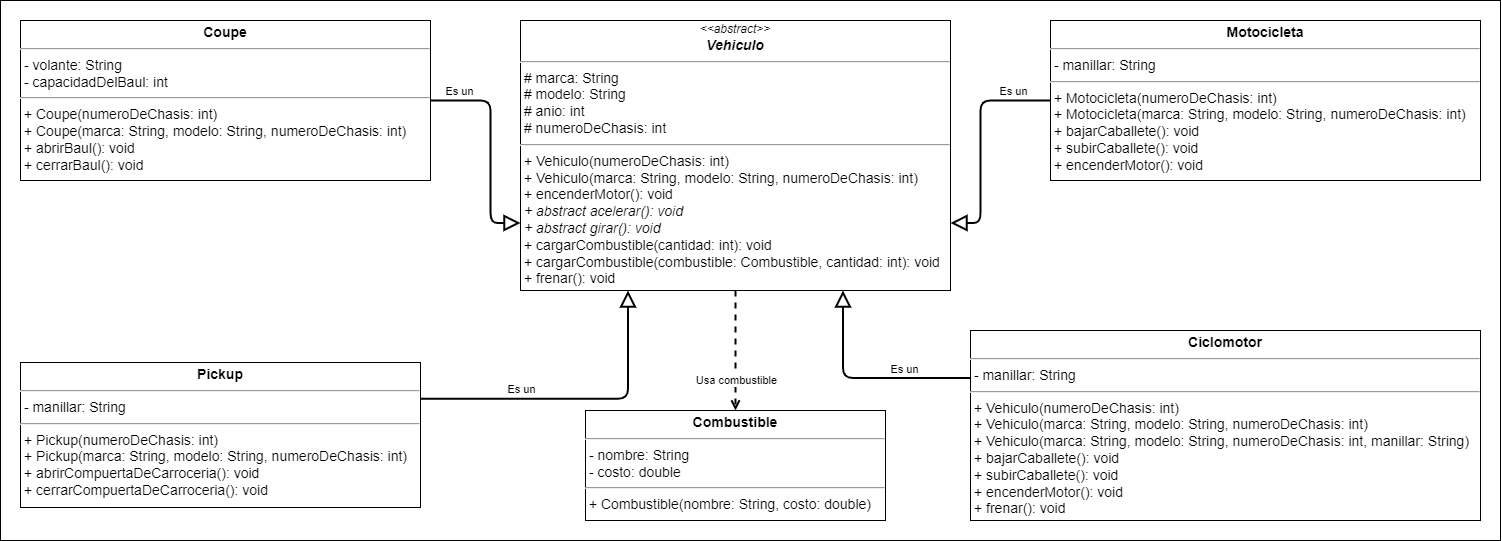

The diagram above was exported from draw.io. Its source (the exported page's mxGraphModel, read from the mxfile embedded in the PNG):
<mxGraphModel dx="1741" dy="2931" grid="1" gridSize="10" guides="1" tooltips="1" connect="1" arrows="1" fold="1" page="1" pageScale="1" pageWidth="827" pageHeight="1169" math="0" shadow="0">
  <root>
    <mxCell id="WIyWlLk6GJQsqaUBKTNV-0" />
    <mxCell id="WIyWlLk6GJQsqaUBKTNV-1" parent="WIyWlLk6GJQsqaUBKTNV-0" />
    <mxCell id="MvcSfsvhsIuprzJAYZkV-0" value="&lt;font style=&quot;font-size: 16px;&quot;&gt;&lt;font style=&quot;font-size: 16px;&quot;&gt;&lt;br&gt;&lt;/font&gt;&lt;/font&gt;" style="rounded=0;whiteSpace=wrap;html=1;align=left;verticalAlign=top;fontSize=30;fontStyle=1;spacingTop=10;spacing=2;spacingLeft=20;fontFamily=Verdana;" parent="WIyWlLk6GJQsqaUBKTNV-1" vertex="1">
      <mxGeometry x="-820" y="-2260" width="1500" height="540" as="geometry" />
    </mxCell>
    <mxCell id="vZwr4XrXOF0nYI2jQ9BG-1" style="edgeStyle=orthogonalEdgeStyle;rounded=0;orthogonalLoop=1;jettySize=auto;html=1;entryX=0.5;entryY=0;entryDx=0;entryDy=0;dashed=1;strokeWidth=2;endArrow=open;endFill=0;" parent="WIyWlLk6GJQsqaUBKTNV-1" source="MvcSfsvhsIuprzJAYZkV-1" target="vZwr4XrXOF0nYI2jQ9BG-0" edge="1">
      <mxGeometry relative="1" as="geometry" />
    </mxCell>
    <mxCell id="d1NpQAzcec1wtbLPR4D5-4" value="Usa combustible" style="edgeLabel;html=1;align=center;verticalAlign=middle;resizable=0;points=[];" vertex="1" connectable="0" parent="vZwr4XrXOF0nYI2jQ9BG-1">
      <mxGeometry x="0.2816" y="-1" relative="1" as="geometry">
        <mxPoint x="1" y="13" as="offset" />
      </mxGeometry>
    </mxCell>
    <mxCell id="MvcSfsvhsIuprzJAYZkV-1" value="&lt;div style=&quot;text-align: center;&quot;&gt;&lt;i style=&quot;background-color: initial; font-size: 12px;&quot;&gt;&amp;lt;&amp;lt;abstract&amp;gt;&amp;gt;&lt;/i&gt;&lt;/div&gt;&lt;div style=&quot;text-align: center;&quot;&gt;&lt;b style=&quot;background-color: initial;&quot;&gt;&lt;i&gt;Vehiculo&lt;/i&gt;&lt;/b&gt;&lt;br&gt;&lt;/div&gt;&lt;hr style=&quot;font-size: 14px;&quot;&gt;&lt;p style=&quot;margin: 0px 0px 0px 4px; font-size: 14px;&quot;&gt;&lt;/p&gt;&amp;nbsp;# marca: String&lt;br&gt;&lt;span style=&quot;background-color: initial;&quot;&gt;&amp;nbsp;# modelo: String&lt;br&gt;&lt;/span&gt;&amp;nbsp;# anio: int&lt;br&gt;&amp;nbsp;# numeroDeChasis: int&lt;br&gt;&lt;hr style=&quot;font-size: 14px;&quot;&gt;&amp;nbsp;+&lt;span style=&quot;background-color: initial;&quot;&gt;&amp;nbsp;Vehiculo(&lt;/span&gt;numeroDeChasis&lt;span style=&quot;background-color: initial;&quot;&gt;:&amp;nbsp;&lt;/span&gt;int&lt;span style=&quot;background-color: initial;&quot;&gt;)&lt;br&gt;&lt;/span&gt;&amp;nbsp;+&lt;span style=&quot;background-color: initial;&quot;&gt;&amp;nbsp;Vehiculo(&lt;/span&gt;marca&lt;span style=&quot;background-color: initial;&quot;&gt;:&amp;nbsp;&lt;/span&gt;String&lt;span style=&quot;background-color: initial;&quot;&gt;,&amp;nbsp;&lt;/span&gt;modelo&lt;span style=&quot;background-color: initial;&quot;&gt;:&amp;nbsp;&lt;/span&gt;String, numeroDeChasis&lt;span style=&quot;background-color: initial;&quot;&gt;:&amp;nbsp;&lt;/span&gt;int&lt;span style=&quot;background-color: initial;&quot;&gt;)&lt;br&gt;&lt;/span&gt;&amp;nbsp;+ encenderMotor(): void&lt;br&gt;&lt;i&gt;&amp;nbsp;+ abstract acelerar(): void&amp;nbsp;&lt;br&gt;&amp;nbsp;+ abstract&amp;nbsp;girar(): void&amp;nbsp;&lt;/i&gt;&lt;br&gt;&amp;nbsp;+ cargarCombustible(cantidad: int): void&lt;br&gt;&amp;nbsp;+ cargarCombustible(combustible: Combustible, cantidad: int): void&lt;br&gt;&amp;nbsp;+ frenar(): void" style="verticalAlign=top;align=left;overflow=fill;fontSize=14;fontFamily=Helvetica;html=1;spacing=2;spacingTop=0;" parent="WIyWlLk6GJQsqaUBKTNV-1" vertex="1">
      <mxGeometry x="-300" y="-2240" width="430" height="270" as="geometry" />
    </mxCell>
    <mxCell id="MvcSfsvhsIuprzJAYZkV-2" style="edgeStyle=orthogonalEdgeStyle;rounded=1;orthogonalLoop=1;jettySize=auto;html=1;entryX=0.25;entryY=1;entryDx=0;entryDy=0;strokeWidth=2;endArrow=block;endFill=0;endSize=12;exitX=1;exitY=0.25;exitDx=0;exitDy=0;" parent="WIyWlLk6GJQsqaUBKTNV-1" source="Bs801fo3VwErH-w7HFVN-6" target="MvcSfsvhsIuprzJAYZkV-1" edge="1">
      <mxGeometry relative="1" as="geometry">
        <mxPoint x="-40" y="-1910" as="sourcePoint" />
      </mxGeometry>
    </mxCell>
    <mxCell id="d1NpQAzcec1wtbLPR4D5-2" value="Es un" style="edgeLabel;html=1;align=center;verticalAlign=middle;resizable=0;points=[];" vertex="1" connectable="0" parent="MvcSfsvhsIuprzJAYZkV-2">
      <mxGeometry x="-0.4863" relative="1" as="geometry">
        <mxPoint x="19" y="-10" as="offset" />
      </mxGeometry>
    </mxCell>
    <mxCell id="Bs801fo3VwErH-w7HFVN-3" value="&lt;p style=&quot;margin: 4px 0px 0px; text-align: center; font-size: 14px;&quot;&gt;&lt;b&gt;Ciclomotor&lt;/b&gt;&lt;br&gt;&lt;/p&gt;&lt;hr style=&quot;font-size: 14px;&quot;&gt;&lt;p style=&quot;margin: 0px 0px 0px 4px; font-size: 14px;&quot;&gt;&lt;/p&gt;&lt;span style=&quot;background-color: initial;&quot;&gt;&amp;nbsp;- manillar: String&lt;/span&gt;&lt;br&gt;&lt;hr style=&quot;font-size: 14px;&quot;&gt;&amp;nbsp;+&lt;span style=&quot;background-color: initial;&quot;&gt;&amp;nbsp;Vehiculo(&lt;/span&gt;numeroDeChasis&lt;span style=&quot;background-color: initial;&quot;&gt;:&amp;nbsp;&lt;/span&gt;int&lt;span style=&quot;background-color: initial;&quot;&gt;)&lt;br&gt;&lt;/span&gt;&amp;nbsp;+&lt;span style=&quot;background-color: initial;&quot;&gt;&amp;nbsp;Vehiculo(&lt;/span&gt;marca&lt;span style=&quot;background-color: initial;&quot;&gt;:&amp;nbsp;&lt;/span&gt;String&lt;span style=&quot;background-color: initial;&quot;&gt;,&amp;nbsp;&lt;/span&gt;modelo&lt;span style=&quot;background-color: initial;&quot;&gt;:&amp;nbsp;&lt;/span&gt;String, numeroDeChasis&lt;span style=&quot;background-color: initial;&quot;&gt;:&amp;nbsp;&lt;/span&gt;int)&lt;span style=&quot;background-color: initial;&quot;&gt;&lt;br&gt;&lt;/span&gt;&amp;nbsp;+&lt;span style=&quot;background-color: initial;&quot;&gt;&amp;nbsp;Vehiculo(&lt;/span&gt;marca&lt;span style=&quot;background-color: initial;&quot;&gt;:&amp;nbsp;&lt;/span&gt;String&lt;span style=&quot;background-color: initial;&quot;&gt;,&amp;nbsp;&lt;/span&gt;modelo&lt;span style=&quot;background-color: initial;&quot;&gt;:&amp;nbsp;&lt;/span&gt;String, numeroDeChasis&lt;span style=&quot;background-color: initial;&quot;&gt;:&amp;nbsp;&lt;/span&gt;int, manillar: String&lt;span style=&quot;background-color: initial;&quot;&gt;)&lt;br&gt;&lt;/span&gt;&lt;p style=&quot;margin: 0px 0px 0px 4px;&quot;&gt;+ bajarCaballete(): void&lt;br&gt;&lt;/p&gt;&lt;p style=&quot;margin: 0px 0px 0px 4px;&quot;&gt;+ subirCaballete(): void&lt;br&gt;&lt;/p&gt;&lt;p style=&quot;margin: 0px 0px 0px 4px;&quot;&gt;+ encenderMotor(): void&lt;br&gt;&lt;/p&gt;&lt;p style=&quot;margin: 0px 0px 0px 4px;&quot;&gt;+ frenar(): void&lt;br&gt;&lt;/p&gt;" style="verticalAlign=top;align=left;overflow=fill;fontSize=14;fontFamily=Helvetica;html=1;" parent="WIyWlLk6GJQsqaUBKTNV-1" vertex="1">
      <mxGeometry x="150" y="-1930" width="510" height="190" as="geometry" />
    </mxCell>
    <mxCell id="Bs801fo3VwErH-w7HFVN-4" value="&lt;p style=&quot;margin: 4px 0px 0px; text-align: center; font-size: 14px;&quot;&gt;&lt;b&gt;Motocicleta&lt;/b&gt;&lt;/p&gt;&lt;hr style=&quot;font-size: 14px;&quot;&gt;&lt;p style=&quot;margin: 0px 0px 0px 4px; font-size: 14px;&quot;&gt;&lt;/p&gt;&lt;span style=&quot;background-color: initial;&quot;&gt;&amp;nbsp;- manillar: String&lt;/span&gt;&lt;br&gt;&lt;hr style=&quot;font-size: 14px;&quot;&gt;&amp;nbsp;+&lt;span style=&quot;background-color: initial;&quot;&gt;&amp;nbsp;Motocicleta(&lt;/span&gt;numeroDeChasis&lt;span style=&quot;background-color: initial;&quot;&gt;:&amp;nbsp;&lt;/span&gt;int&lt;span style=&quot;background-color: initial;&quot;&gt;)&lt;br&gt;&lt;/span&gt;&amp;nbsp;+&lt;span style=&quot;background-color: initial;&quot;&gt;&amp;nbsp;&lt;/span&gt;Motocicleta&lt;span style=&quot;background-color: initial;&quot;&gt;(&lt;/span&gt;marca&lt;span style=&quot;background-color: initial;&quot;&gt;:&amp;nbsp;&lt;/span&gt;String&lt;span style=&quot;background-color: initial;&quot;&gt;,&amp;nbsp;&lt;/span&gt;modelo&lt;span style=&quot;background-color: initial;&quot;&gt;:&amp;nbsp;&lt;/span&gt;String, numeroDeChasis&lt;span style=&quot;background-color: initial;&quot;&gt;:&amp;nbsp;&lt;/span&gt;int&lt;span style=&quot;background-color: initial;&quot;&gt;)&lt;br&gt;&lt;/span&gt;&lt;p style=&quot;margin: 0px 0px 0px 4px;&quot;&gt;+ bajarCaballete(): void&lt;br&gt;&lt;/p&gt;&lt;p style=&quot;margin: 0px 0px 0px 4px;&quot;&gt;+ subirCaballete(): void&lt;br&gt;&lt;/p&gt;&lt;p style=&quot;margin: 0px 0px 0px 4px;&quot;&gt;+ encenderMotor(): void&lt;/p&gt;" style="verticalAlign=top;align=left;overflow=fill;fontSize=14;fontFamily=Helvetica;html=1;" parent="WIyWlLk6GJQsqaUBKTNV-1" vertex="1">
      <mxGeometry x="230" y="-2240" width="430" height="160" as="geometry" />
    </mxCell>
    <mxCell id="Bs801fo3VwErH-w7HFVN-5" value="&lt;p style=&quot;margin: 4px 0px 0px; text-align: center; font-size: 14px;&quot;&gt;&lt;b&gt;Coupe&lt;/b&gt;&lt;/p&gt;&lt;hr style=&quot;font-size: 14px;&quot;&gt;&lt;p style=&quot;margin: 0px 0px 0px 4px; font-size: 14px;&quot;&gt;&lt;/p&gt;&lt;span style=&quot;background-color: initial;&quot;&gt;&amp;nbsp;- volante: String&lt;br&gt;&lt;/span&gt;&lt;span style=&quot;background-color: initial;&quot;&gt;&amp;nbsp;- capacidadDelBaul: int&lt;/span&gt;&lt;br&gt;&lt;hr style=&quot;font-size: 14px;&quot;&gt;&amp;nbsp;+&lt;span style=&quot;background-color: initial;&quot;&gt;&amp;nbsp;Coupe(&lt;/span&gt;numeroDeChasis&lt;span style=&quot;background-color: initial;&quot;&gt;:&amp;nbsp;&lt;/span&gt;int&lt;span style=&quot;background-color: initial;&quot;&gt;)&lt;br&gt;&lt;/span&gt;&amp;nbsp;+&lt;span style=&quot;background-color: initial;&quot;&gt;&amp;nbsp;Coupe(&lt;/span&gt;marca&lt;span style=&quot;background-color: initial;&quot;&gt;:&amp;nbsp;&lt;/span&gt;String&lt;span style=&quot;background-color: initial;&quot;&gt;,&amp;nbsp;&lt;/span&gt;modelo&lt;span style=&quot;background-color: initial;&quot;&gt;:&amp;nbsp;&lt;/span&gt;String, numeroDeChasis&lt;span style=&quot;background-color: initial;&quot;&gt;:&amp;nbsp;&lt;/span&gt;int&lt;span style=&quot;background-color: initial;&quot;&gt;)&lt;br&gt;&lt;/span&gt;&amp;nbsp;&lt;span style=&quot;background-color: initial;&quot;&gt;+ abrirBaul(): void&lt;/span&gt;&lt;br&gt;&lt;p style=&quot;margin: 0px 0px 0px 4px;&quot;&gt;+ cerrarBaul(): void&lt;br&gt;&lt;/p&gt;&lt;p style=&quot;margin: 0px 0px 0px 4px;&quot;&gt;&lt;br&gt;&lt;/p&gt;" style="verticalAlign=top;align=left;overflow=fill;fontSize=14;fontFamily=Helvetica;html=1;" parent="WIyWlLk6GJQsqaUBKTNV-1" vertex="1">
      <mxGeometry x="-800" y="-2240" width="410" height="160" as="geometry" />
    </mxCell>
    <mxCell id="Bs801fo3VwErH-w7HFVN-6" value="&lt;p style=&quot;margin: 4px 0px 0px; text-align: center; font-size: 14px;&quot;&gt;&lt;b&gt;Pickup&lt;/b&gt;&lt;/p&gt;&lt;hr style=&quot;font-size: 14px;&quot;&gt;&lt;p style=&quot;margin: 0px 0px 0px 4px; font-size: 14px;&quot;&gt;&lt;/p&gt;&lt;span style=&quot;background-color: initial;&quot;&gt;&amp;nbsp;- manillar: String&lt;/span&gt;&lt;br&gt;&lt;hr style=&quot;font-size: 14px;&quot;&gt;&amp;nbsp;+&lt;span style=&quot;background-color: initial;&quot;&gt;&amp;nbsp;Pickup(&lt;/span&gt;numeroDeChasis&lt;span style=&quot;background-color: initial;&quot;&gt;:&amp;nbsp;&lt;/span&gt;int&lt;span style=&quot;background-color: initial;&quot;&gt;)&lt;br&gt;&lt;/span&gt;&amp;nbsp;+&lt;span style=&quot;background-color: initial;&quot;&gt;&amp;nbsp;&lt;/span&gt;Pickup&lt;span style=&quot;background-color: initial;&quot;&gt;(&lt;/span&gt;marca&lt;span style=&quot;background-color: initial;&quot;&gt;:&amp;nbsp;&lt;/span&gt;String&lt;span style=&quot;background-color: initial;&quot;&gt;,&amp;nbsp;&lt;/span&gt;modelo&lt;span style=&quot;background-color: initial;&quot;&gt;:&amp;nbsp;&lt;/span&gt;String, numeroDeChasis&lt;span style=&quot;background-color: initial;&quot;&gt;:&amp;nbsp;&lt;/span&gt;int&lt;span style=&quot;background-color: initial;&quot;&gt;)&lt;br&gt;&lt;/span&gt;&lt;p style=&quot;margin: 0px 0px 0px 4px;&quot;&gt;+ abrirCompuertaDeCarroceria(): void&lt;br&gt;&lt;/p&gt;&lt;p style=&quot;margin: 0px 0px 0px 4px;&quot;&gt;+ cerrarCompuertaDeCarroceria(): void&lt;br&gt;&lt;/p&gt;&lt;p style=&quot;margin: 0px 0px 0px 4px;&quot;&gt;&lt;br&gt;&lt;/p&gt;" style="verticalAlign=top;align=left;overflow=fill;fontSize=14;fontFamily=Helvetica;html=1;" parent="WIyWlLk6GJQsqaUBKTNV-1" vertex="1">
      <mxGeometry x="-800" y="-1898" width="400" height="145" as="geometry" />
    </mxCell>
    <mxCell id="Bs801fo3VwErH-w7HFVN-7" style="edgeStyle=orthogonalEdgeStyle;rounded=1;orthogonalLoop=1;jettySize=auto;html=1;entryX=1;entryY=0.75;entryDx=0;entryDy=0;strokeWidth=2;endArrow=block;endFill=0;endSize=12;exitX=0;exitY=0.5;exitDx=0;exitDy=0;" parent="WIyWlLk6GJQsqaUBKTNV-1" source="Bs801fo3VwErH-w7HFVN-4" target="MvcSfsvhsIuprzJAYZkV-1" edge="1">
      <mxGeometry relative="1" as="geometry">
        <mxPoint x="-272.57142857142867" y="-1880" as="sourcePoint" />
        <mxPoint x="-105" y="-2050" as="targetPoint" />
        <Array as="points">
          <mxPoint x="160" y="-2160" />
          <mxPoint x="160" y="-2037" />
        </Array>
      </mxGeometry>
    </mxCell>
    <mxCell id="d1NpQAzcec1wtbLPR4D5-1" value="Es un" style="edgeLabel;html=1;align=center;verticalAlign=middle;resizable=0;points=[];" vertex="1" connectable="0" parent="Bs801fo3VwErH-w7HFVN-7">
      <mxGeometry x="-0.4849" y="1" relative="1" as="geometry">
        <mxPoint x="19" y="-10" as="offset" />
      </mxGeometry>
    </mxCell>
    <mxCell id="Bs801fo3VwErH-w7HFVN-8" style="edgeStyle=orthogonalEdgeStyle;rounded=1;orthogonalLoop=1;jettySize=auto;html=1;entryX=0;entryY=0.75;entryDx=0;entryDy=0;strokeWidth=2;endArrow=block;endFill=0;endSize=12;exitX=1;exitY=0.5;exitDx=0;exitDy=0;" parent="WIyWlLk6GJQsqaUBKTNV-1" source="Bs801fo3VwErH-w7HFVN-5" target="MvcSfsvhsIuprzJAYZkV-1" edge="1">
      <mxGeometry relative="1" as="geometry">
        <mxPoint x="-272.57142857142867" y="-1880" as="sourcePoint" />
        <mxPoint x="-105" y="-2050" as="targetPoint" />
        <Array as="points">
          <mxPoint x="-330" y="-2160" />
          <mxPoint x="-330" y="-2037" />
        </Array>
      </mxGeometry>
    </mxCell>
    <mxCell id="d1NpQAzcec1wtbLPR4D5-0" value="Es un" style="edgeLabel;html=1;align=center;verticalAlign=middle;resizable=0;points=[];" vertex="1" connectable="0" parent="Bs801fo3VwErH-w7HFVN-8">
      <mxGeometry x="-0.529" y="1" relative="1" as="geometry">
        <mxPoint x="-22" y="-8" as="offset" />
      </mxGeometry>
    </mxCell>
    <mxCell id="Bs801fo3VwErH-w7HFVN-10" style="edgeStyle=orthogonalEdgeStyle;rounded=1;orthogonalLoop=1;jettySize=auto;html=1;entryX=0.75;entryY=1;entryDx=0;entryDy=0;strokeWidth=2;endArrow=block;endFill=0;endSize=12;exitX=0;exitY=0.25;exitDx=0;exitDy=0;" parent="WIyWlLk6GJQsqaUBKTNV-1" source="Bs801fo3VwErH-w7HFVN-3" target="MvcSfsvhsIuprzJAYZkV-1" edge="1">
      <mxGeometry relative="1" as="geometry">
        <mxPoint x="-612.5" y="-1880" as="sourcePoint" />
        <mxPoint x="-285" y="-2110" as="targetPoint" />
      </mxGeometry>
    </mxCell>
    <mxCell id="d1NpQAzcec1wtbLPR4D5-3" value="Es un" style="edgeLabel;html=1;align=center;verticalAlign=middle;resizable=0;points=[];" vertex="1" connectable="0" parent="Bs801fo3VwErH-w7HFVN-10">
      <mxGeometry x="-0.1047" y="2" relative="1" as="geometry">
        <mxPoint x="29" y="-11" as="offset" />
      </mxGeometry>
    </mxCell>
    <mxCell id="vZwr4XrXOF0nYI2jQ9BG-0" value="&lt;p style=&quot;margin: 4px 0px 0px; text-align: center; font-size: 14px;&quot;&gt;&lt;b&gt;Combustible&lt;/b&gt;&lt;br&gt;&lt;/p&gt;&lt;hr style=&quot;font-size: 14px;&quot;&gt;&lt;p style=&quot;margin: 0px 0px 0px 4px; font-size: 14px;&quot;&gt;&lt;/p&gt;&lt;span style=&quot;background-color: initial;&quot;&gt;&amp;nbsp;- nombre: String&lt;br&gt;&lt;/span&gt;&amp;nbsp;- costo: double&lt;br&gt;&lt;hr style=&quot;font-size: 14px;&quot;&gt;&amp;nbsp;+&lt;span style=&quot;background-color: initial;&quot;&gt;&amp;nbsp;Combustible(&lt;/span&gt;nombre&lt;span style=&quot;background-color: initial;&quot;&gt;:&amp;nbsp;&lt;/span&gt;String, costo: double&lt;span style=&quot;background-color: initial;&quot;&gt;)&lt;br&gt;&lt;/span&gt;&amp;nbsp;" style="verticalAlign=top;align=left;overflow=fill;fontSize=14;fontFamily=Helvetica;html=1;" parent="WIyWlLk6GJQsqaUBKTNV-1" vertex="1">
      <mxGeometry x="-235" y="-1850" width="300" height="110" as="geometry" />
    </mxCell>
  </root>
</mxGraphModel>